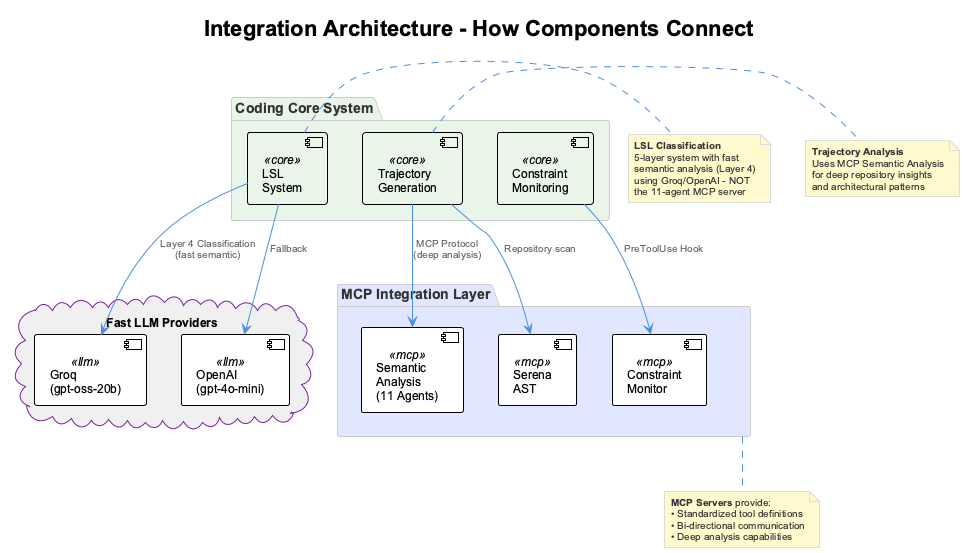

The diagram above was rendered by PlantUML. Its source (embedded in the PNG):
@startuml
!include _standard-style.puml

title Integration Architecture - How Components Connect

top to bottom direction

package "Coding Core System" as core #E8F5E8 {
  [LSL\nSystem] as lsl <<core>>
  [Trajectory\nGeneration] as trajectory <<core>>
  [Constraint\nMonitoring] as constraints <<core>>
}

package "MCP Integration Layer" as mcp #E0E7FF {
  [Semantic\nAnalysis\n(11 Agents)] as semantic <<mcp>>
  [Serena\nAST] as serena <<mcp>>
  [Constraint\nMonitor] as monitor <<mcp>>
}

cloud "Fast LLM Providers" as llm #F0F0F0 {
  [Groq\n(gpt-oss-20b)] as groq <<llm>>
  [OpenAI\n(gpt-4o-mini)] as openai <<llm>>
}

' Connections
lsl -down-> groq : Layer 4 Classification\n(fast semantic)
lsl -down-> openai : Fallback
trajectory -down-> semantic : MCP Protocol\n(deep analysis)
trajectory -down-> serena : Repository scan
constraints -down-> monitor : PreToolUse Hook

note bottom of mcp
  **MCP Servers** provide:
  • Standardized tool definitions
  • Bi-directional communication
  • Deep analysis capabilities
end note

note right of lsl
  **LSL Classification**
  5-layer system with fast
  semantic analysis (Layer 4)
  using Groq/OpenAI - NOT
  the 11-agent MCP server
end note

note right of trajectory
  **Trajectory Analysis**
  Uses MCP Semantic Analysis
  for deep repository insights
  and architectural patterns
end note

@enduml